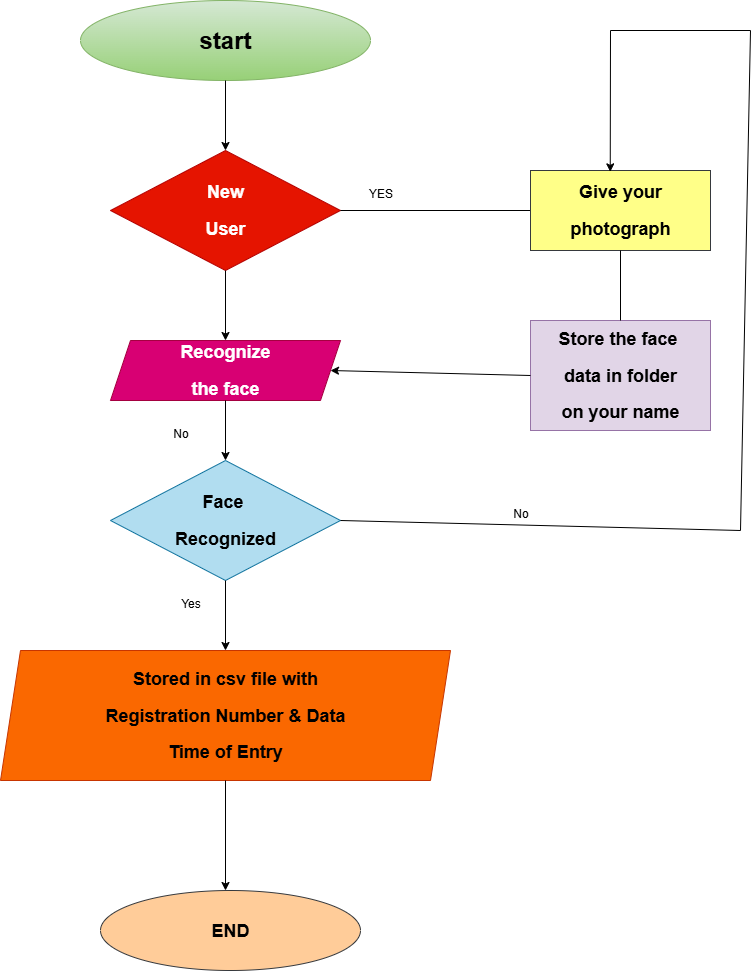

The diagram above was exported from draw.io. Its source (the exported page's mxGraphModel, read from the mxfile embedded in the PNG):
<mxGraphModel dx="1737" dy="937" grid="1" gridSize="10" guides="1" tooltips="1" connect="1" arrows="1" fold="1" page="1" pageScale="1" pageWidth="850" pageHeight="1100" math="0" shadow="0">
  <root>
    <mxCell id="0" />
    <mxCell id="1" parent="0" />
    <mxCell id="5zlrBP25pohjqxVkuKNj-1" value="&lt;h1&gt;start&lt;/h1&gt;" style="ellipse;whiteSpace=wrap;html=1;fillColor=#d5e8d4;strokeColor=#82b366;gradientColor=#97d077;" vertex="1" parent="1">
      <mxGeometry x="120" y="70" width="290" height="80" as="geometry" />
    </mxCell>
    <mxCell id="5zlrBP25pohjqxVkuKNj-2" value="" style="endArrow=classic;html=1;rounded=0;exitX=0.5;exitY=1;exitDx=0;exitDy=0;" edge="1" parent="1" source="5zlrBP25pohjqxVkuKNj-1">
      <mxGeometry width="50" height="50" relative="1" as="geometry">
        <mxPoint x="400" y="320" as="sourcePoint" />
        <mxPoint x="265" y="220" as="targetPoint" />
      </mxGeometry>
    </mxCell>
    <mxCell id="5zlrBP25pohjqxVkuKNj-4" value="&lt;h2&gt;New&lt;/h2&gt;&lt;h2&gt;User&lt;/h2&gt;" style="rhombus;whiteSpace=wrap;html=1;fillColor=#e51400;fontColor=#ffffff;strokeColor=#B20000;" vertex="1" parent="1">
      <mxGeometry x="150" y="220" width="230" height="120" as="geometry" />
    </mxCell>
    <mxCell id="5zlrBP25pohjqxVkuKNj-5" value="&lt;h2&gt;Recognize&lt;/h2&gt;&lt;h2&gt;the face&lt;/h2&gt;" style="shape=parallelogram;perimeter=parallelogramPerimeter;whiteSpace=wrap;html=1;fixedSize=1;fillColor=#d80073;fontColor=#ffffff;strokeColor=#A50040;" vertex="1" parent="1">
      <mxGeometry x="150" y="410" width="230" height="60" as="geometry" />
    </mxCell>
    <mxCell id="5zlrBP25pohjqxVkuKNj-6" value="" style="endArrow=classic;html=1;rounded=0;exitX=0.5;exitY=1;exitDx=0;exitDy=0;" edge="1" parent="1" source="5zlrBP25pohjqxVkuKNj-4" target="5zlrBP25pohjqxVkuKNj-5">
      <mxGeometry width="50" height="50" relative="1" as="geometry">
        <mxPoint x="400" y="320" as="sourcePoint" />
        <mxPoint x="450" y="270" as="targetPoint" />
      </mxGeometry>
    </mxCell>
    <mxCell id="5zlrBP25pohjqxVkuKNj-7" value="" style="endArrow=classic;html=1;rounded=0;" edge="1" parent="1" source="5zlrBP25pohjqxVkuKNj-5">
      <mxGeometry width="50" height="50" relative="1" as="geometry">
        <mxPoint x="400" y="320" as="sourcePoint" />
        <mxPoint x="265" y="530" as="targetPoint" />
      </mxGeometry>
    </mxCell>
    <mxCell id="5zlrBP25pohjqxVkuKNj-9" value="&lt;h2&gt;Face&amp;nbsp;&lt;/h2&gt;&lt;h2&gt;Recognized&lt;/h2&gt;" style="rhombus;whiteSpace=wrap;html=1;fillColor=#b1ddf0;strokeColor=#10739e;" vertex="1" parent="1">
      <mxGeometry x="150" y="530" width="230" height="120" as="geometry" />
    </mxCell>
    <mxCell id="5zlrBP25pohjqxVkuKNj-10" value="&lt;h2&gt;Stored in csv file with&lt;/h2&gt;&lt;h2&gt;Registration Number &amp;amp; Data&lt;/h2&gt;&lt;h2&gt;Time of Entry&lt;/h2&gt;" style="shape=parallelogram;perimeter=parallelogramPerimeter;whiteSpace=wrap;html=1;fixedSize=1;fillColor=#fa6800;fontColor=#000000;strokeColor=#C73500;" vertex="1" parent="1">
      <mxGeometry x="40" y="720" width="450" height="130" as="geometry" />
    </mxCell>
    <mxCell id="5zlrBP25pohjqxVkuKNj-12" value="&lt;h2&gt;END&lt;/h2&gt;" style="ellipse;whiteSpace=wrap;html=1;fillColor=#ffcc99;strokeColor=#36393d;" vertex="1" parent="1">
      <mxGeometry x="140" y="960" width="260" height="80" as="geometry" />
    </mxCell>
    <mxCell id="5zlrBP25pohjqxVkuKNj-14" value="" style="endArrow=classic;html=1;rounded=0;exitX=0.5;exitY=1;exitDx=0;exitDy=0;" edge="1" parent="1" source="5zlrBP25pohjqxVkuKNj-10">
      <mxGeometry width="50" height="50" relative="1" as="geometry">
        <mxPoint x="400" y="840" as="sourcePoint" />
        <mxPoint x="265" y="960" as="targetPoint" />
      </mxGeometry>
    </mxCell>
    <mxCell id="5zlrBP25pohjqxVkuKNj-16" value="YES" style="text;html=1;align=center;verticalAlign=middle;resizable=0;points=[];autosize=1;strokeColor=none;fillColor=none;" vertex="1" parent="1">
      <mxGeometry x="395" y="248" width="50" height="30" as="geometry" />
    </mxCell>
    <mxCell id="5zlrBP25pohjqxVkuKNj-23" value="" style="endArrow=none;html=1;rounded=0;entryX=1;entryY=0.5;entryDx=0;entryDy=0;" edge="1" parent="1" target="5zlrBP25pohjqxVkuKNj-4">
      <mxGeometry width="50" height="50" relative="1" as="geometry">
        <mxPoint x="570" y="280" as="sourcePoint" />
        <mxPoint x="450" y="460" as="targetPoint" />
      </mxGeometry>
    </mxCell>
    <mxCell id="5zlrBP25pohjqxVkuKNj-24" value="&lt;h2&gt;Give your&lt;/h2&gt;&lt;h2&gt;photograph&lt;/h2&gt;" style="rounded=0;whiteSpace=wrap;html=1;fillColor=#ffff88;strokeColor=#36393d;" vertex="1" parent="1">
      <mxGeometry x="570" y="240" width="180" height="80" as="geometry" />
    </mxCell>
    <mxCell id="5zlrBP25pohjqxVkuKNj-25" value="&lt;h2&gt;Store the face&amp;nbsp;&lt;/h2&gt;&lt;h2&gt;data in folder&lt;/h2&gt;&lt;h2&gt;on your name&lt;/h2&gt;" style="rounded=0;whiteSpace=wrap;html=1;fillColor=#e1d5e7;strokeColor=#9673a6;" vertex="1" parent="1">
      <mxGeometry x="570" y="390" width="180" height="110" as="geometry" />
    </mxCell>
    <mxCell id="5zlrBP25pohjqxVkuKNj-27" value="" style="endArrow=classic;html=1;rounded=0;exitX=0;exitY=0.5;exitDx=0;exitDy=0;entryX=1;entryY=0.5;entryDx=0;entryDy=0;" edge="1" parent="1" source="5zlrBP25pohjqxVkuKNj-25" target="5zlrBP25pohjqxVkuKNj-5">
      <mxGeometry width="50" height="50" relative="1" as="geometry">
        <mxPoint x="400" y="510" as="sourcePoint" />
        <mxPoint x="450" y="460" as="targetPoint" />
      </mxGeometry>
    </mxCell>
    <mxCell id="5zlrBP25pohjqxVkuKNj-28" value="" style="endArrow=classic;html=1;rounded=0;exitX=1;exitY=0.5;exitDx=0;exitDy=0;entryX=1;entryY=0.5;entryDx=0;entryDy=0;" edge="1" parent="1" source="5zlrBP25pohjqxVkuKNj-9" target="5zlrBP25pohjqxVkuKNj-9">
      <mxGeometry width="50" height="50" relative="1" as="geometry">
        <mxPoint x="400" y="650" as="sourcePoint" />
        <mxPoint x="450" y="600" as="targetPoint" />
      </mxGeometry>
    </mxCell>
    <mxCell id="5zlrBP25pohjqxVkuKNj-30" value="" style="endArrow=none;html=1;rounded=0;" edge="1" parent="1">
      <mxGeometry width="50" height="50" relative="1" as="geometry">
        <mxPoint x="380" y="590" as="sourcePoint" />
        <mxPoint x="780" y="600" as="targetPoint" />
      </mxGeometry>
    </mxCell>
    <mxCell id="5zlrBP25pohjqxVkuKNj-32" value="" style="endArrow=none;html=1;rounded=0;" edge="1" parent="1">
      <mxGeometry width="50" height="50" relative="1" as="geometry">
        <mxPoint x="780" y="600" as="sourcePoint" />
        <mxPoint x="790" y="100" as="targetPoint" />
      </mxGeometry>
    </mxCell>
    <mxCell id="5zlrBP25pohjqxVkuKNj-33" value="" style="endArrow=none;html=1;rounded=0;" edge="1" parent="1">
      <mxGeometry width="50" height="50" relative="1" as="geometry">
        <mxPoint x="650" y="100" as="sourcePoint" />
        <mxPoint x="790" y="100" as="targetPoint" />
      </mxGeometry>
    </mxCell>
    <mxCell id="5zlrBP25pohjqxVkuKNj-34" value="" style="endArrow=classic;html=1;rounded=0;entryX=0.443;entryY=0.017;entryDx=0;entryDy=0;entryPerimeter=0;" edge="1" parent="1" target="5zlrBP25pohjqxVkuKNj-24">
      <mxGeometry width="50" height="50" relative="1" as="geometry">
        <mxPoint x="650" y="100" as="sourcePoint" />
        <mxPoint x="450" y="240" as="targetPoint" />
      </mxGeometry>
    </mxCell>
    <mxCell id="5zlrBP25pohjqxVkuKNj-35" value="" style="endArrow=none;html=1;rounded=0;entryX=0.5;entryY=1;entryDx=0;entryDy=0;" edge="1" parent="1" source="5zlrBP25pohjqxVkuKNj-25" target="5zlrBP25pohjqxVkuKNj-24">
      <mxGeometry width="50" height="50" relative="1" as="geometry">
        <mxPoint x="400" y="290" as="sourcePoint" />
        <mxPoint x="450" y="240" as="targetPoint" />
      </mxGeometry>
    </mxCell>
    <mxCell id="5zlrBP25pohjqxVkuKNj-36" value="No" style="text;html=1;align=center;verticalAlign=middle;resizable=0;points=[];autosize=1;strokeColor=none;fillColor=none;" vertex="1" parent="1">
      <mxGeometry x="540" y="568" width="40" height="30" as="geometry" />
    </mxCell>
    <mxCell id="5zlrBP25pohjqxVkuKNj-39" value="" style="endArrow=classic;html=1;rounded=0;exitX=0.5;exitY=1;exitDx=0;exitDy=0;entryX=0.5;entryY=0;entryDx=0;entryDy=0;" edge="1" parent="1" source="5zlrBP25pohjqxVkuKNj-9" target="5zlrBP25pohjqxVkuKNj-10">
      <mxGeometry width="50" height="50" relative="1" as="geometry">
        <mxPoint x="400" y="810" as="sourcePoint" />
        <mxPoint x="450" y="760" as="targetPoint" />
      </mxGeometry>
    </mxCell>
    <mxCell id="5zlrBP25pohjqxVkuKNj-40" value="Yes" style="text;html=1;align=center;verticalAlign=middle;resizable=0;points=[];autosize=1;strokeColor=none;fillColor=none;" vertex="1" parent="1">
      <mxGeometry x="210" y="658" width="40" height="30" as="geometry" />
    </mxCell>
    <mxCell id="5zlrBP25pohjqxVkuKNj-41" value="No" style="text;html=1;align=center;verticalAlign=middle;resizable=0;points=[];autosize=1;strokeColor=none;fillColor=none;" vertex="1" parent="1">
      <mxGeometry x="200" y="488" width="40" height="30" as="geometry" />
    </mxCell>
  </root>
</mxGraphModel>